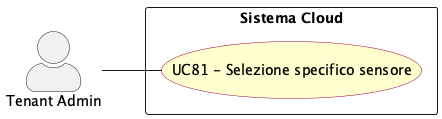

The diagram above was rendered by PlantUML. Its source (embedded in the PNG):
@startuml selezione_specifico_sensore
left to right direction
skinparam actorStyle awesome
skinparam usecase {
  BackgroundColor #FEFECE
  BorderColor #A80036
}

actor "Tenant Admin" as tenant_adm

rectangle "Sistema Cloud" {
  usecase "UC81 - Selezione specifico sensore" as UC81
}

tenant_adm -- UC81


@enduml